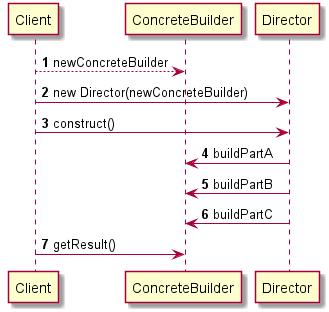

The diagram above was rendered by PlantUML. Its source (embedded in the PNG):
@startuml builder_sequence

autonumber
Client --> ConcreteBuilder : newConcreteBuilder
Client -> Director : new Director(newConcreteBuilder)
Client -> Director : construct()
Director -> ConcreteBuilder : buildPartA
Director -> ConcreteBuilder : buildPartB
Director -> ConcreteBuilder : buildPartC
Client -> ConcreteBuilder : getResult()

@enduml